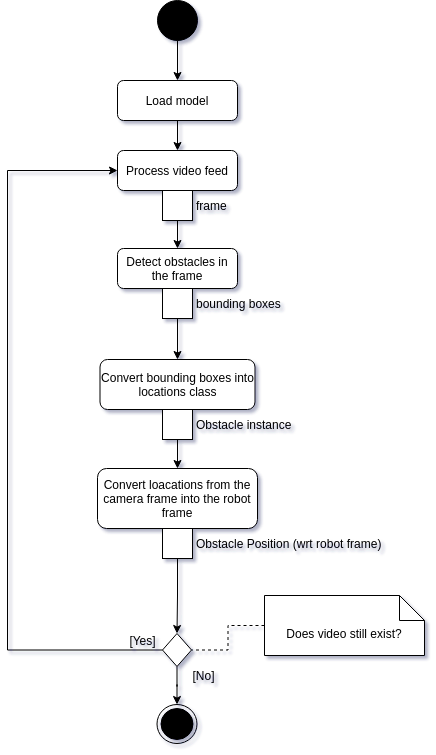

The diagram above was exported from draw.io. Its source (the exported page's mxGraphModel, read from the mxfile embedded in the PNG):
<mxGraphModel dx="737" dy="457" grid="0" gridSize="10" guides="1" tooltips="1" connect="1" arrows="1" fold="1" page="1" pageScale="1" pageWidth="827" pageHeight="1169" math="0" shadow="0">
  <root>
    <mxCell id="WIyWlLk6GJQsqaUBKTNV-0" />
    <mxCell id="WIyWlLk6GJQsqaUBKTNV-1" parent="WIyWlLk6GJQsqaUBKTNV-0" />
    <mxCell id="kxvT7CFco6p9ULE69NaI-2" style="edgeStyle=orthogonalEdgeStyle;rounded=0;orthogonalLoop=1;jettySize=auto;html=1;entryX=0.5;entryY=0;entryDx=0;entryDy=0;" parent="WIyWlLk6GJQsqaUBKTNV-1" source="WIyWlLk6GJQsqaUBKTNV-3" target="WIyWlLk6GJQsqaUBKTNV-7" edge="1">
      <mxGeometry relative="1" as="geometry" />
    </mxCell>
    <mxCell id="WIyWlLk6GJQsqaUBKTNV-3" value="Load model" style="rounded=1;whiteSpace=wrap;html=1;fontSize=12;glass=0;strokeWidth=1;shadow=0;" parent="WIyWlLk6GJQsqaUBKTNV-1" vertex="1">
      <mxGeometry x="343" y="231" width="120" height="40" as="geometry" />
    </mxCell>
    <mxCell id="WIyWlLk6GJQsqaUBKTNV-7" value="Process video feed" style="rounded=1;whiteSpace=wrap;html=1;fontSize=12;glass=0;strokeWidth=1;shadow=0;" parent="WIyWlLk6GJQsqaUBKTNV-1" vertex="1">
      <mxGeometry x="343" y="301" width="120" height="40" as="geometry" />
    </mxCell>
    <mxCell id="WIyWlLk6GJQsqaUBKTNV-12" value="Detect obstacles in the frame&lt;br&gt; " style="rounded=1;whiteSpace=wrap;html=1;fontSize=12;glass=0;strokeWidth=1;shadow=0;" parent="WIyWlLk6GJQsqaUBKTNV-1" vertex="1">
      <mxGeometry x="343" y="399" width="120" height="40" as="geometry" />
    </mxCell>
    <mxCell id="kxvT7CFco6p9ULE69NaI-1" style="edgeStyle=orthogonalEdgeStyle;rounded=0;orthogonalLoop=1;jettySize=auto;html=1;entryX=0.5;entryY=0;entryDx=0;entryDy=0;" parent="WIyWlLk6GJQsqaUBKTNV-1" source="kxvT7CFco6p9ULE69NaI-0" target="WIyWlLk6GJQsqaUBKTNV-3" edge="1">
      <mxGeometry relative="1" as="geometry" />
    </mxCell>
    <mxCell id="kxvT7CFco6p9ULE69NaI-0" value="" style="ellipse;whiteSpace=wrap;html=1;aspect=fixed;fillColor=#000000;" parent="WIyWlLk6GJQsqaUBKTNV-1" vertex="1">
      <mxGeometry x="383" y="151" width="40" height="40" as="geometry" />
    </mxCell>
    <mxCell id="kxvT7CFco6p9ULE69NaI-8" style="edgeStyle=orthogonalEdgeStyle;rounded=0;orthogonalLoop=1;jettySize=auto;html=1;entryX=0.5;entryY=0;entryDx=0;entryDy=0;startArrow=none;" parent="WIyWlLk6GJQsqaUBKTNV-1" source="utjhz36niYSDoHq1eQ2y-18" target="kxvT7CFco6p9ULE69NaI-5" edge="1">
      <mxGeometry relative="1" as="geometry" />
    </mxCell>
    <mxCell id="kxvT7CFco6p9ULE69NaI-4" value="Convert bounding boxes into locations class" style="rounded=1;whiteSpace=wrap;html=1;fontSize=12;glass=0;strokeWidth=1;shadow=0;" parent="WIyWlLk6GJQsqaUBKTNV-1" vertex="1">
      <mxGeometry x="325.5" y="510" width="155" height="50" as="geometry" />
    </mxCell>
    <mxCell id="kxvT7CFco6p9ULE69NaI-5" value="Convert loacations from the camera frame into the robot frame" style="rounded=1;whiteSpace=wrap;html=1;fontSize=12;glass=0;strokeWidth=1;shadow=0;" parent="WIyWlLk6GJQsqaUBKTNV-1" vertex="1">
      <mxGeometry x="323" y="619" width="160" height="60" as="geometry" />
    </mxCell>
    <mxCell id="PrwTyPPUdz_9XXwNYs-d-0" value="" style="ellipse;html=1;shape=endState;fillColor=#000000;strokeColor=#000000;" parent="WIyWlLk6GJQsqaUBKTNV-1" vertex="1">
      <mxGeometry x="382.5" y="855" width="40" height="39" as="geometry" />
    </mxCell>
    <mxCell id="utjhz36niYSDoHq1eQ2y-29" style="edgeStyle=orthogonalEdgeStyle;rounded=0;orthogonalLoop=1;jettySize=auto;html=1;exitX=0;exitY=0.5;exitDx=0;exitDy=0;exitPerimeter=0;entryX=1;entryY=0.5;entryDx=0;entryDy=0;endArrow=none;endFill=0;dashed=1;" parent="WIyWlLk6GJQsqaUBKTNV-1" source="utjhz36niYSDoHq1eQ2y-5" target="utjhz36niYSDoHq1eQ2y-25" edge="1">
      <mxGeometry relative="1" as="geometry" />
    </mxCell>
    <mxCell id="utjhz36niYSDoHq1eQ2y-5" value="Does video still exist?" style="shape=note2;boundedLbl=1;whiteSpace=wrap;html=1;size=25;verticalAlign=top;align=center;" parent="WIyWlLk6GJQsqaUBKTNV-1" vertex="1">
      <mxGeometry x="490" y="746" width="160" height="60" as="geometry" />
    </mxCell>
    <mxCell id="utjhz36niYSDoHq1eQ2y-13" style="edgeStyle=orthogonalEdgeStyle;rounded=0;orthogonalLoop=1;jettySize=auto;html=1;entryX=0.5;entryY=0;entryDx=0;entryDy=0;" parent="WIyWlLk6GJQsqaUBKTNV-1" source="utjhz36niYSDoHq1eQ2y-9" target="WIyWlLk6GJQsqaUBKTNV-12" edge="1">
      <mxGeometry relative="1" as="geometry" />
    </mxCell>
    <mxCell id="utjhz36niYSDoHq1eQ2y-9" value="frame" style="fontStyle=0;labelPosition=right;verticalLabelPosition=middle;align=left;verticalAlign=middle;spacingLeft=2;" parent="WIyWlLk6GJQsqaUBKTNV-1" vertex="1">
      <mxGeometry x="388" y="341" width="30" height="30" as="geometry" />
    </mxCell>
    <mxCell id="utjhz36niYSDoHq1eQ2y-17" style="edgeStyle=orthogonalEdgeStyle;rounded=0;orthogonalLoop=1;jettySize=auto;html=1;" parent="WIyWlLk6GJQsqaUBKTNV-1" source="utjhz36niYSDoHq1eQ2y-16" target="kxvT7CFco6p9ULE69NaI-4" edge="1">
      <mxGeometry relative="1" as="geometry" />
    </mxCell>
    <mxCell id="utjhz36niYSDoHq1eQ2y-16" value="bounding boxes" style="fontStyle=0;labelPosition=right;verticalLabelPosition=middle;align=left;verticalAlign=middle;spacingLeft=2;" parent="WIyWlLk6GJQsqaUBKTNV-1" vertex="1">
      <mxGeometry x="388" y="439" width="30" height="30" as="geometry" />
    </mxCell>
    <mxCell id="utjhz36niYSDoHq1eQ2y-18" value="Obstacle instance" style="fontStyle=0;labelPosition=right;verticalLabelPosition=middle;align=left;verticalAlign=middle;spacingLeft=2;" parent="WIyWlLk6GJQsqaUBKTNV-1" vertex="1">
      <mxGeometry x="388" y="560" width="30" height="30" as="geometry" />
    </mxCell>
    <mxCell id="utjhz36niYSDoHq1eQ2y-27" style="edgeStyle=orthogonalEdgeStyle;rounded=0;orthogonalLoop=1;jettySize=auto;html=1;entryX=0.5;entryY=0;entryDx=0;entryDy=0;" parent="WIyWlLk6GJQsqaUBKTNV-1" source="utjhz36niYSDoHq1eQ2y-24" target="utjhz36niYSDoHq1eQ2y-25" edge="1">
      <mxGeometry relative="1" as="geometry" />
    </mxCell>
    <mxCell id="utjhz36niYSDoHq1eQ2y-24" value="Obstacle Position (wrt robot frame)" style="fontStyle=0;labelPosition=right;verticalLabelPosition=middle;align=left;verticalAlign=middle;spacingLeft=2;" parent="WIyWlLk6GJQsqaUBKTNV-1" vertex="1">
      <mxGeometry x="388" y="679" width="30" height="30" as="geometry" />
    </mxCell>
    <mxCell id="utjhz36niYSDoHq1eQ2y-28" style="edgeStyle=orthogonalEdgeStyle;rounded=0;orthogonalLoop=1;jettySize=auto;html=1;entryX=0;entryY=0.5;entryDx=0;entryDy=0;" parent="WIyWlLk6GJQsqaUBKTNV-1" source="utjhz36niYSDoHq1eQ2y-25" target="WIyWlLk6GJQsqaUBKTNV-7" edge="1">
      <mxGeometry relative="1" as="geometry">
        <Array as="points">
          <mxPoint x="233" y="801" />
          <mxPoint x="233" y="321" />
        </Array>
      </mxGeometry>
    </mxCell>
    <mxCell id="utjhz36niYSDoHq1eQ2y-32" style="edgeStyle=orthogonalEdgeStyle;rounded=0;orthogonalLoop=1;jettySize=auto;html=1;entryX=0.5;entryY=0;entryDx=0;entryDy=0;endArrow=classic;endFill=1;" parent="WIyWlLk6GJQsqaUBKTNV-1" source="utjhz36niYSDoHq1eQ2y-25" target="PrwTyPPUdz_9XXwNYs-d-0" edge="1">
      <mxGeometry relative="1" as="geometry" />
    </mxCell>
    <mxCell id="utjhz36niYSDoHq1eQ2y-25" value="" style="rhombus;whiteSpace=wrap;html=1;" parent="WIyWlLk6GJQsqaUBKTNV-1" vertex="1">
      <mxGeometry x="388" y="784" width="29" height="33" as="geometry" />
    </mxCell>
    <mxCell id="utjhz36niYSDoHq1eQ2y-30" value="[No]" style="text;html=1;align=center;verticalAlign=middle;resizable=0;points=[];autosize=1;strokeColor=none;fillColor=none;" parent="WIyWlLk6GJQsqaUBKTNV-1" vertex="1">
      <mxGeometry x="410" y="817" width="37" height="18" as="geometry" />
    </mxCell>
    <mxCell id="utjhz36niYSDoHq1eQ2y-33" value="[Yes]" style="text;html=1;align=center;verticalAlign=middle;resizable=0;points=[];autosize=1;strokeColor=none;fillColor=none;" parent="WIyWlLk6GJQsqaUBKTNV-1" vertex="1">
      <mxGeometry x="348" y="782" width="40" height="18" as="geometry" />
    </mxCell>
  </root>
</mxGraphModel>